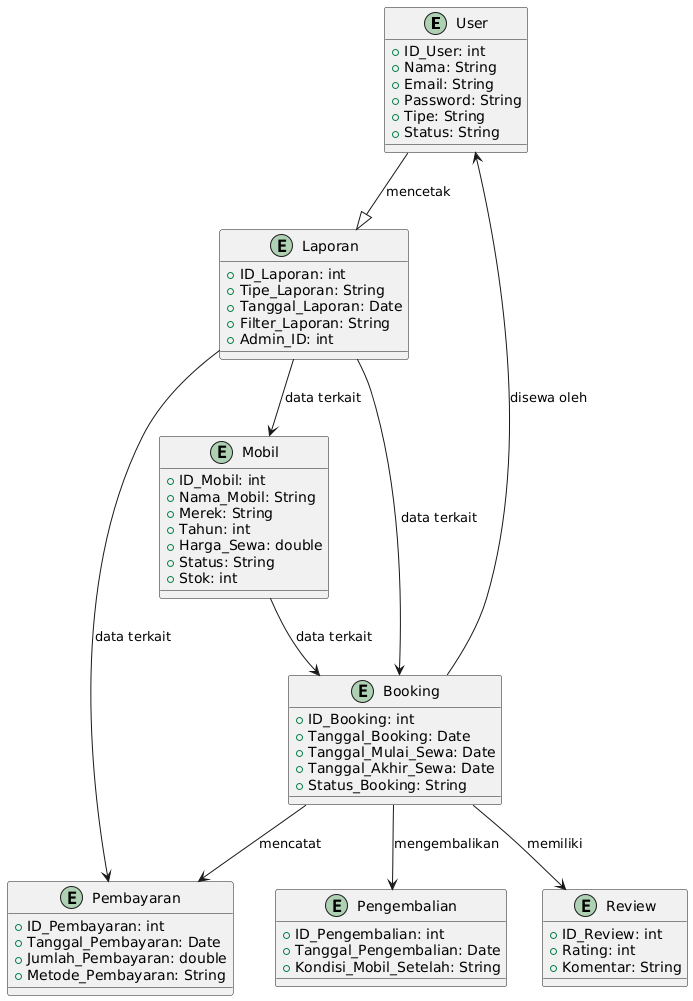

The diagram above was rendered by PlantUML. Its source (embedded in the PNG):
@startuml
entity "User" as User {
    + ID_User: int
    + Nama: String
    + Email: String
    + Password: String
    + Tipe: String
    + Status: String
}

entity "Laporan" as Laporan {
    + ID_Laporan: int
    + Tipe_Laporan: String
    + Tanggal_Laporan: Date
    + Filter_Laporan: String
    + Admin_ID: int
}

entity "Mobil" as Mobil {
    + ID_Mobil: int
    + Nama_Mobil: String
    + Merek: String
    + Tahun: int
    + Harga_Sewa: double
    + Status: String
    + Stok: int
}

entity "Booking" as Booking {
    + ID_Booking: int
    + Tanggal_Booking: Date
    + Tanggal_Mulai_Sewa: Date
    + Tanggal_Akhir_Sewa: Date
    + Status_Booking: String
}

entity "Pengembalian" as Pengembalian {
    + ID_Pengembalian: int
    + Tanggal_Pengembalian: Date
    + Kondisi_Mobil_Setelah: String
}

entity "Review" as Review {
    + ID_Review: int
    + Rating: int
    + Komentar: String
}

entity "Pembayaran" as Pembayaran {
    + ID_Pembayaran: int
    + Tanggal_Pembayaran: Date
    + Jumlah_Pembayaran: double
    + Metode_Pembayaran: String
}

User --|> Laporan : mencetak
Laporan --> Mobil : data terkait
Laporan --> Booking : data terkait
Laporan --> Pembayaran : data terkait

Mobil --> Booking : data terkait
Booking --> Pengembalian : mengembalikan
Booking --> Review : memiliki
Booking --> Pembayaran : mencatat

Booking --> User : disewa oleh
@enduml